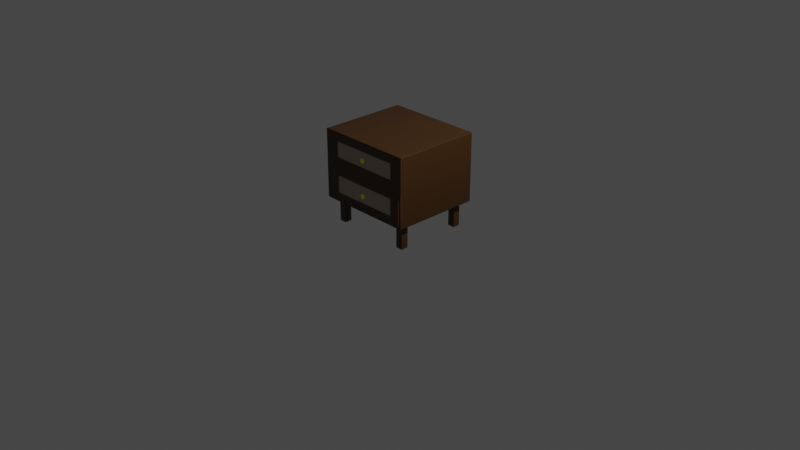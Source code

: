 # Source: Metcalf_Nightstand_03.blend  (saved by Blender 3.5.10; exported with 4.5.12 LTS)
import bpy
from mathutils import Matrix  # noqa: F401  (used for matrix-valued properties, if any)

bpy.ops.wm.read_factory_settings(use_empty=True)
scene = bpy.context.scene
scene.name = 'Scene'

# ---- collections
col_collection = bpy.data.collections.new('Collection'); scene.collection.children.link(col_collection)

# ---- materials (node trees are filled in below, after node groups)
mat_metcalfnightstandwood = bpy.data.materials.new('MetcalfNightstandWood')
mat_metcalfnightstandwood.alpha_threshold = 0.0
mat_metcalfnightstandwood.use_transparent_shadow = False
mat_metcalfnightstandwood.roughness = 0.5
mat_metcalfnightstandwood.line_color = (0.0, 0.0, 0.0, 1.0)
mat_metcalfnightstandsupports = bpy.data.materials.new('MetcalfNightstandSupports')
mat_metcalfnightstandsupports.use_transparent_shadow = False
mat_metcalfknob = bpy.data.materials.new('MetcalfKnob')
mat_metcalfknob.use_transparent_shadow = False
mat_metcalfnightstanddrawers = bpy.data.materials.new('MetcalfNightstandDrawers')
mat_metcalfnightstanddrawers.use_transparent_shadow = False
mat_metcalfknob_001 = bpy.data.materials.new('MetcalfKnob.001')
mat_metcalfknob_001.use_transparent_shadow = False

# ---- material node trees
mat_metcalfnightstandwood.use_nodes = True; mat_metcalfnightstandwood.node_tree.nodes.clear()
_N = mat_metcalfnightstandwood.node_tree.nodes; _L = mat_metcalfnightstandwood.node_tree.links
n0 = _N.new('ShaderNodeOutputMaterial'); n0.name = 'Material Output'; n0.location = (300, 300)
n1 = _N.new('ShaderNodeBsdfPrincipled'); n1.name = 'Principled BSDF'; n1.location = (10, 300)
n1.distribution = 'GGX'
n1.subsurface_method = 'RANDOM_WALK_SKIN'
n1.inputs[0].default_value = (0.06072, 0.02408, 0.002416, 1.0)
n1.inputs[3].default_value = 1.45
n1.inputs[27].default_value = (0.0, 0.0, 0.0, 1.0)
n1.inputs[28].default_value = 1.0
_L.new(n1.outputs[0], n0.inputs[0])
n0.is_active_output = True
mat_metcalfnightstandsupports.use_nodes = True; mat_metcalfnightstandsupports.node_tree.nodes.clear()
_N = mat_metcalfnightstandsupports.node_tree.nodes; _L = mat_metcalfnightstandsupports.node_tree.links
n0 = _N.new('ShaderNodeBsdfPrincipled'); n0.name = 'Principled BSDF'; n0.location = (10, 300)
n0.distribution = 'GGX'
n0.subsurface_method = 'RANDOM_WALK_SKIN'
n0.inputs[0].default_value = (0.02539, 0.006224, 0.0, 1.0)
n0.inputs[3].default_value = 1.45
n0.inputs[27].default_value = (0.0, 0.0, 0.0, 1.0)
n0.inputs[28].default_value = 1.0
n1 = _N.new('ShaderNodeOutputMaterial'); n1.name = 'Material Output'; n1.location = (300, 300)
_L.new(n0.outputs[0], n1.inputs[0])
n1.is_active_output = True
mat_metcalfknob.use_nodes = True; mat_metcalfknob.node_tree.nodes.clear()
_N = mat_metcalfknob.node_tree.nodes; _L = mat_metcalfknob.node_tree.links
n0 = _N.new('ShaderNodeBsdfPrincipled'); n0.name = 'Principled BSDF'; n0.location = (10, 300)
n0.distribution = 'GGX'
n0.subsurface_method = 'RANDOM_WALK_SKIN'
n0.inputs[0].default_value = (1.0, 0.8921, 0.05508, 1.0)
n0.inputs[3].default_value = 1.45
n0.inputs[27].default_value = (0.0, 0.0, 0.0, 1.0)
n0.inputs[28].default_value = 1.0
n1 = _N.new('ShaderNodeOutputMaterial'); n1.name = 'Material Output'; n1.location = (300, 300)
_L.new(n0.outputs[0], n1.inputs[0])
n1.is_active_output = True
mat_metcalfnightstanddrawers.use_nodes = True; mat_metcalfnightstanddrawers.node_tree.nodes.clear()
_N = mat_metcalfnightstanddrawers.node_tree.nodes; _L = mat_metcalfnightstanddrawers.node_tree.links
n0 = _N.new('ShaderNodeBsdfPrincipled'); n0.name = 'Principled BSDF'; n0.location = (10, 300)
n0.distribution = 'GGX'
n0.subsurface_method = 'RANDOM_WALK_SKIN'
n0.inputs[0].default_value = (0.402, 0.3284, 0.2688, 1.0)
n0.inputs[3].default_value = 1.45
n0.inputs[27].default_value = (0.0, 0.0, 0.0, 1.0)
n0.inputs[28].default_value = 1.0
n1 = _N.new('ShaderNodeOutputMaterial'); n1.name = 'Material Output'; n1.location = (300, 300)
_L.new(n0.outputs[0], n1.inputs[0])
n1.is_active_output = True
mat_metcalfknob_001.use_nodes = True; mat_metcalfknob_001.node_tree.nodes.clear()
_N = mat_metcalfknob_001.node_tree.nodes; _L = mat_metcalfknob_001.node_tree.links
n0 = _N.new('ShaderNodeBsdfPrincipled'); n0.name = 'Principled BSDF'; n0.location = (10, 300)
n0.distribution = 'GGX'
n0.subsurface_method = 'RANDOM_WALK_SKIN'
n0.inputs[0].default_value = (1.0, 0.8921, 0.05508, 1.0)
n0.inputs[3].default_value = 1.45
n0.inputs[27].default_value = (0.0, 0.0, 0.0, 1.0)
n0.inputs[28].default_value = 1.0
n1 = _N.new('ShaderNodeOutputMaterial'); n1.name = 'Material Output'; n1.location = (300, 300)
_L.new(n0.outputs[0], n1.inputs[0])
n1.is_active_output = True

# ---- world
world_world = bpy.data.worlds.new('World'); scene.world = world_world
world_world.use_nodes = True; world_world.node_tree.nodes.clear()
_N = world_world.node_tree.nodes; _L = world_world.node_tree.links
n0 = _N.new('ShaderNodeOutputWorld'); n0.name = 'World Output'; n0.location = (300, 300)
n1 = _N.new('ShaderNodeBackground'); n1.name = 'Background'; n1.location = (10, 300)
n1.inputs[0].default_value = (0.05088, 0.05088, 0.05088, 1.0)
_L.new(n1.outputs[0], n0.inputs[0])
n0.is_active_output = True
world_world.color = (0.05088, 0.05088, 0.05088)
world_world.use_sun_shadow = False
world_world.sun_shadow_jitter_overblur = 0.0

# ---- cameras
cam_camera = bpy.data.cameras.new('Camera')
cam_camera.clip_end = 100.0
cam_camera.ortho_scale = 7.314

# ---- lights
light_light = bpy.data.lights.new('Light', 'POINT')
light_light.transmission_factor = 0.0
light_light.energy = 1000.0
light_light.shadow_soft_size = 0.1
light_light.shadow_maximum_resolution = 0.006
light_light.use_absolute_resolution = True

# ---- meshes
me_cube = bpy.data.meshes.new('Cube')
me_cube.from_pydata([(0.5284, 0.4756, 0.3699), (0.5284, 0.4756, -0.3699), (0.5284, -0.4756, 0.3699), (0.5284, -0.4756, -0.3699), (-0.5284, 0.4756, 0.3699), (-0.5284, 0.4756, -0.3699), (-0.5284, -0.4756, 0.3699), (-0.5284, -0.4756, -0.3699), (0.5284, -0.4756, -0.3699), (0.5284, -0.4756, 0.3699), (-0.5284, -0.4756, 0.3699), (-0.5284, -0.4756, -0.3699), (0.5284, 0.4756, 0.002528), (-0.5284, -0.4756, 0.002528), (0.5284, -0.4756, 0.002528), (-0.5284, 0.4756, 0.002528), (0.5284, -0.4756, 0.002528), (-0.5284, -0.4756, 0.002528), (0.4913, -0.4756, 0.04893), (0.4913, -0.4756, 0.3235), (-0.4913, -0.4756, 0.3235), (-0.4913, -0.4756, 0.04893), (0.4969, -0.4756, -0.3305), (0.4969, -0.4756, -0.03689), (-0.4969, -0.4756, -0.03689), (-0.4969, -0.4756, -0.3305), (0.4969, -0.4756, -0.03689), (0.4969, -0.4756, -0.3305), (-0.4969, -0.4756, -0.3305), (-0.4969, -0.4756, -0.03689), (0.3779, -0.4756, 0.1022), (0.3779, -0.4756, 0.2702), (-0.3779, -0.4756, 0.2702), (-0.3779, -0.4756, 0.1022), (0.3743, -0.4756, -0.275), (0.3743, -0.4756, -0.09237), (-0.3743, -0.4756, -0.09237), (-0.3743, -0.4756, -0.275), (0.3743, -0.4666, -0.09237), (0.3743, -0.4666, -0.275), (-0.3743, -0.4666, -0.275), (-0.3743, -0.4666, -0.09237), (0.3779, -0.4602, 0.2702), (0.3779, -0.4602, 0.1022), (-0.3779, -0.4602, 0.1022), (-0.3779, -0.4602, 0.2702), (0.3779, -0.2884, 0.2702), (0.3779, -0.2884, 0.1022), (-0.3779, -0.2884, 0.1022), (-0.3779, -0.2884, 0.2702), (0.3743, -0.3052, -0.09237), (0.3743, -0.3052, -0.275), (-0.3743, -0.3052, -0.275), (-0.3743, -0.3052, -0.09237)], [], [(0, 4, 6, 2), (32, 33, 44, 45), (13, 6, 4, 15), (5, 1, 3, 7), (12, 0, 2, 14), (15, 4, 0, 12), (14, 2, 9, 16), (2, 6, 10, 9), (13, 7, 11, 17), (7, 3, 8, 11), (6, 13, 17, 10), (3, 14, 16, 8), (5, 15, 12, 1), (1, 12, 14, 3), (7, 13, 15, 5), (23, 24, 29, 26), (16, 9, 19, 18), (9, 10, 20, 19), (10, 17, 21, 20), (17, 16, 18, 21), (8, 16, 23, 22), (16, 17, 24, 23), (17, 11, 25, 24), (11, 8, 22, 25), (35, 36, 41, 38), (22, 23, 26, 27), (24, 25, 28, 29), (25, 22, 27, 28), (18, 19, 31, 30), (19, 20, 32, 31), (20, 21, 33, 32), (21, 18, 30, 33), (27, 26, 35, 34), (26, 29, 36, 35), (29, 28, 37, 36), (28, 27, 34, 37), (41, 40, 52, 53), (34, 35, 38, 39), (36, 37, 40, 41), (37, 34, 39, 40), (42, 45, 49, 46), (33, 30, 43, 44), (31, 32, 45, 42), (30, 31, 42, 43), (47, 46, 49, 48), (43, 42, 46, 47), (45, 44, 48, 49), (44, 43, 47, 48), (51, 50, 53, 52), (40, 39, 51, 52), (38, 41, 53, 50), (39, 38, 50, 51)])
me_cube.polygons.foreach_set('use_smooth', [True] * 52)
_uv = me_cube.uv_layers.new(name='UVMap')
_uv.uv.foreach_set('vector', [0.625, 0.5, 0.875, 0.5, 0.875, 0.75, 0.625, 0.75, 0.5978, 0.9848, 0.5281, 0.9848, 0.5281, 0.9848, 0.5978, 0.9848, 0.5009, 0.0, 0.625, 0.0, 0.625, 0.25, 0.5009, 0.25, 0.125, 0.5, 0.375, 0.5, 0.375, 0.75, 0.125, 0.75, 0.5009, 0.5, 0.625, 0.5, 0.625, 0.75, 0.5009, 0.75, 0.5009, 0.25, 0.625, 0.25, 0.625, 0.5, 0.5009, 0.5, 0.5009, 0.75, 0.625, 0.75, 0.625, 0.75, 0.5009, 0.75, 0.625, 0.75, 0.625, 1.0, 0.625, 1.0, 0.625, 0.75, 0.5009, 0.0, 0.375, 0.0, 0.375, 0.0, 0.5009, 0.0, 0.375, 1.0, 0.375, 0.75, 0.375, 0.75, 0.375, 1.0, 0.625, 0.0, 0.5009, 0.0, 0.5009, 0.0, 0.625, 0.0, 0.375, 0.75, 0.5009, 0.75, 0.5009, 0.75, 0.375, 0.75, 0.375, 0.25, 0.5009, 0.25, 0.5009, 0.5, 0.375, 0.5, 0.375, 0.5, 0.5009, 0.5, 0.5009, 0.75, 0.375, 0.75, 0.375, 0.0, 0.5009, 0.0, 0.5009, 0.25, 0.375, 0.25, 0.4875, 0.7575, 0.4875, 0.9925, 0.4875, 0.9925, 0.4875, 0.7575, 0.5009, 0.75, 0.625, 0.75, 0.6093, 0.7588, 0.5165, 0.7588, 0.625, 0.75, 0.625, 1.0, 0.6093, 0.9912, 0.6093, 0.7588, 0.625, 1.0, 0.5009, 1.0, 0.5165, 0.9912, 0.6093, 0.9912, 0.5009, 1.0, 0.5009, 0.75, 0.5165, 0.7588, 0.5165, 0.9912, 0.375, 0.75, 0.5009, 0.75, 0.4875, 0.7575, 0.3883, 0.7575, 0.5009, 0.75, 0.5009, 1.0, 0.4875, 0.9925, 0.4875, 0.7575, 0.5009, 1.0, 0.375, 1.0, 0.3883, 0.9925, 0.4875, 0.9925, 0.375, 1.0, 0.375, 0.75, 0.3883, 0.7575, 0.3883, 0.9925, 0.475, 0.7645, 0.475, 0.9855, 0.475, 0.9855, 0.475, 0.7645, 0.3883, 0.7575, 0.4875, 0.7575, 0.4875, 0.7575, 0.3883, 0.7575, 0.4875, 0.9925, 0.3883, 0.9925, 0.3883, 0.9925, 0.4875, 0.9925, 0.3883, 0.9925, 0.3883, 0.7575, 0.3883, 0.7575, 0.3883, 0.9925, 0.5165, 0.7588, 0.6093, 0.7588, 0.5978, 0.7652, 0.5281, 0.7652, 0.6093, 0.7588, 0.6093, 0.9912, 0.5978, 0.9848, 0.5978, 0.7652, 0.6093, 0.9912, 0.5165, 0.9912, 0.5281, 0.9848, 0.5978, 0.9848, 0.5165, 0.9912, 0.5165, 0.7588, 0.5281, 0.7652, 0.5281, 0.9848, 0.3883, 0.7575, 0.4875, 0.7575, 0.475, 0.7645, 0.4009, 0.7645, 0.4875, 0.7575, 0.4875, 0.9925, 0.475, 0.9855, 0.475, 0.7645, 0.4875, 0.9925, 0.3883, 0.9925, 0.4009, 0.9855, 0.475, 0.9855, 0.3883, 0.9925, 0.3883, 0.7575, 0.4009, 0.7645, 0.4009, 0.9855, 0.475, 0.9855, 0.4009, 0.9855, 0.4009, 0.9855, 0.475, 0.9855, 0.4009, 0.7645, 0.475, 0.7645, 0.475, 0.7645, 0.4009, 0.7645, 0.475, 0.9855, 0.4009, 0.9855, 0.4009, 0.9855, 0.475, 0.9855, 0.4009, 0.9855, 0.4009, 0.7645, 0.4009, 0.7645, 0.4009, 0.9855, 0.5978, 0.7652, 0.5978, 0.9848, 0.5978, 0.9848, 0.5978, 0.7652, 0.5281, 0.9848, 0.5281, 0.7652, 0.5281, 0.7652, 0.5281, 0.9848, 0.5978, 0.7652, 0.5978, 0.9848, 0.5978, 0.9848, 0.5978, 0.7652, 0.5281, 0.7652, 0.5978, 0.7652, 0.5978, 0.7652, 0.5281, 0.7652, 0.5281, 0.7652, 0.5978, 0.7652, 0.5978, 0.9848, 0.5281, 0.9848, 0.5281, 0.7652, 0.5978, 0.7652, 0.5978, 0.7652, 0.5281, 0.7652, 0.5978, 0.9848, 0.5281, 0.9848, 0.5281, 0.9848, 0.5978, 0.9848, 0.5281, 0.9848, 0.5281, 0.7652, 0.5281, 0.7652, 0.5281, 0.9848, 0.4009, 0.7645, 0.475, 0.7645, 0.475, 0.9855, 0.4009, 0.9855, 0.4009, 0.9855, 0.4009, 0.7645, 0.4009, 0.7645, 0.4009, 0.9855, 0.475, 0.7645, 0.475, 0.9855, 0.475, 0.9855, 0.475, 0.7645, 0.4009, 0.7645, 0.475, 0.7645, 0.475, 0.7645, 0.4009, 0.7645])
me_cube.materials.append(mat_metcalfnightstandwood)
me_cube.materials.append(None)
me_cube.use_mirror_vertex_groups = False
me_cube.update()
me_cube_001 = bpy.data.meshes.new('Cube.001')
me_cube_001.from_pydata([(-0.06924, -0.4321, -0.009744), (-0.06924, -0.4321, 0.009744), (-0.06924, 0.4321, -0.009744), (-0.06924, 0.4321, 0.009744), (0.06924, -0.4321, -0.009744), (0.06924, -0.4321, 0.009744), (0.06924, 0.4321, -0.009744), (0.06924, 0.4321, 0.009744)], [], [(0, 1, 3, 2), (2, 3, 7, 6), (6, 7, 5, 4), (4, 5, 1, 0), (2, 6, 4, 0), (7, 3, 1, 5)])
me_cube_001.polygons.foreach_set('use_smooth', [True] * 6)
_uv = me_cube_001.uv_layers.new(name='UVMap')
_uv.uv.foreach_set('vector', [0.375, 0.0, 0.625, 0.0, 0.625, 0.25, 0.375, 0.25, 0.375, 0.25, 0.625, 0.25, 0.625, 0.5, 0.375, 0.5, 0.375, 0.5, 0.625, 0.5, 0.625, 0.75, 0.375, 0.75, 0.375, 0.75, 0.625, 0.75, 0.625, 1.0, 0.375, 1.0, 0.125, 0.5, 0.375, 0.5, 0.375, 0.75, 0.125, 0.75, 0.625, 0.5, 0.875, 0.5, 0.875, 0.75, 0.625, 0.75])
me_cube_001.materials.append(mat_metcalfnightstandsupports)
me_cube_001.update()
me_cube_002 = bpy.data.meshes.new('Cube.002')
me_cube_002.from_pydata([(-0.06924, -0.4321, -0.009744), (-0.06924, -0.4321, 0.009744), (-0.06924, 0.4321, -0.009744), (-0.06924, 0.4321, 0.009744), (0.06924, -0.4321, -0.009744), (0.06924, -0.4321, 0.009744), (0.06924, 0.4321, -0.009744), (0.06924, 0.4321, 0.009744)], [], [(0, 1, 3, 2), (2, 3, 7, 6), (6, 7, 5, 4), (4, 5, 1, 0), (2, 6, 4, 0), (7, 3, 1, 5)])
me_cube_002.polygons.foreach_set('use_smooth', [True] * 6)
_uv = me_cube_002.uv_layers.new(name='UVMap')
_uv.uv.foreach_set('vector', [0.375, 0.0, 0.625, 0.0, 0.625, 0.25, 0.375, 0.25, 0.375, 0.25, 0.625, 0.25, 0.625, 0.5, 0.375, 0.5, 0.375, 0.5, 0.625, 0.5, 0.625, 0.75, 0.375, 0.75, 0.375, 0.75, 0.625, 0.75, 0.625, 1.0, 0.375, 1.0, 0.125, 0.5, 0.375, 0.5, 0.375, 0.75, 0.125, 0.75, 0.625, 0.5, 0.875, 0.5, 0.875, 0.75, 0.625, 0.75])
me_cube_002.materials.append(mat_metcalfnightstandwood)
me_cube_002.update()
me_plane_003 = bpy.data.meshes.new('Plane.003')
me_plane_003.from_pydata([(-0.03963, -0.03963, 0.0), (0.03963, -0.03963, 0.0), (-0.03963, 0.03963, 0.0), (0.03963, 0.03963, 0.0), (-0.03963, -0.03963, -0.2642), (0.03963, -0.03963, -0.2642), (-0.03963, 0.03963, -0.2642), (0.03963, 0.03963, -0.2642)], [], [(0, 2, 3, 1), (4, 5, 7, 6), (2, 0, 4, 6), (3, 2, 6, 7), (0, 1, 5, 4), (1, 3, 7, 5)])
me_plane_003.polygons.foreach_set('use_smooth', [True] * 6)
_uv = me_plane_003.uv_layers.new(name='UVMap')
_uv.uv.foreach_set('vector', [0.0, 0.0, 0.0, 1.0, 1.0, 1.0, 1.0, 0.0, 0.0, 0.0, 1.0, 0.0, 1.0, 1.0, 0.0, 1.0, 0.0, 1.0, 0.0, 0.0, 0.0, 0.0, 0.0, 1.0, 1.0, 1.0, 0.0, 1.0, 0.0, 1.0, 1.0, 1.0, 0.0, 0.0, 1.0, 0.0, 1.0, 0.0, 0.0, 0.0, 1.0, 0.0, 1.0, 1.0, 1.0, 1.0, 1.0, 0.0])
me_plane_003.materials.append(mat_metcalfnightstandwood)
me_plane_003.update()
me_plane_004 = bpy.data.meshes.new('Plane.004')
me_plane_004.from_pydata([(-0.03963, -0.03963, 0.0), (0.03963, -0.03963, 0.0), (-0.03963, 0.03963, 0.0), (0.03963, 0.03963, 0.0), (-0.03963, -0.03963, -0.2642), (0.03963, -0.03963, -0.2642), (-0.03963, 0.03963, -0.2642), (0.03963, 0.03963, -0.2642)], [], [(0, 2, 3, 1), (4, 5, 7, 6), (2, 0, 4, 6), (3, 2, 6, 7), (0, 1, 5, 4), (1, 3, 7, 5)])
me_plane_004.polygons.foreach_set('use_smooth', [True] * 6)
_uv = me_plane_004.uv_layers.new(name='UVMap')
_uv.uv.foreach_set('vector', [0.0, 0.0, 0.0, 1.0, 1.0, 1.0, 1.0, 0.0, 0.0, 0.0, 1.0, 0.0, 1.0, 1.0, 0.0, 1.0, 0.0, 1.0, 0.0, 0.0, 0.0, 0.0, 0.0, 1.0, 1.0, 1.0, 0.0, 1.0, 0.0, 1.0, 1.0, 1.0, 0.0, 0.0, 1.0, 0.0, 1.0, 0.0, 0.0, 0.0, 1.0, 0.0, 1.0, 1.0, 1.0, 1.0, 1.0, 0.0])
me_plane_004.materials.append(mat_metcalfnightstandwood)
me_plane_004.update()
me_plane_005 = bpy.data.meshes.new('Plane.005')
me_plane_005.from_pydata([(-0.03963, -0.03963, 0.0), (0.03963, -0.03963, 0.0), (-0.03963, 0.03963, 0.0), (0.03963, 0.03963, 0.0), (-0.03963, -0.03963, -0.2642), (0.03963, -0.03963, -0.2642), (-0.03963, 0.03963, -0.2642), (0.03963, 0.03963, -0.2642)], [], [(0, 2, 3, 1), (4, 5, 7, 6), (2, 0, 4, 6), (3, 2, 6, 7), (0, 1, 5, 4), (1, 3, 7, 5)])
me_plane_005.polygons.foreach_set('use_smooth', [True] * 6)
_uv = me_plane_005.uv_layers.new(name='UVMap')
_uv.uv.foreach_set('vector', [0.0, 0.0, 0.0, 1.0, 1.0, 1.0, 1.0, 0.0, 0.0, 0.0, 1.0, 0.0, 1.0, 1.0, 0.0, 1.0, 0.0, 1.0, 0.0, 0.0, 0.0, 0.0, 0.0, 1.0, 1.0, 1.0, 0.0, 1.0, 0.0, 1.0, 1.0, 1.0, 0.0, 0.0, 1.0, 0.0, 1.0, 0.0, 0.0, 0.0, 1.0, 0.0, 1.0, 1.0, 1.0, 1.0, 1.0, 0.0])
me_plane_005.materials.append(mat_metcalfnightstandwood)
me_plane_005.update()
me_plane_006 = bpy.data.meshes.new('Plane.006')
me_plane_006.from_pydata([(-0.03963, -0.03963, 0.0), (0.03963, -0.03963, 0.0), (-0.03963, 0.03963, 0.0), (0.03963, 0.03963, 0.0), (-0.03963, -0.03963, -0.2642), (0.03963, -0.03963, -0.2642), (-0.03963, 0.03963, -0.2642), (0.03963, 0.03963, -0.2642)], [], [(0, 2, 3, 1), (4, 5, 7, 6), (2, 0, 4, 6), (3, 2, 6, 7), (0, 1, 5, 4), (1, 3, 7, 5)])
me_plane_006.polygons.foreach_set('use_smooth', [True] * 6)
_uv = me_plane_006.uv_layers.new(name='UVMap')
_uv.uv.foreach_set('vector', [0.0, 0.0, 0.0, 1.0, 1.0, 1.0, 1.0, 0.0, 0.0, 0.0, 1.0, 0.0, 1.0, 1.0, 0.0, 1.0, 0.0, 1.0, 0.0, 0.0, 0.0, 0.0, 0.0, 1.0, 1.0, 1.0, 0.0, 1.0, 0.0, 1.0, 1.0, 1.0, 0.0, 0.0, 1.0, 0.0, 1.0, 0.0, 0.0, 0.0, 1.0, 0.0, 1.0, 1.0, 1.0, 1.0, 1.0, 0.0])
me_plane_006.materials.append(mat_metcalfnightstandsupports)
me_plane_006.update()
me_cylinder = bpy.data.meshes.new('Cylinder')
me_cylinder.from_pydata([(0.0, 0.05284, -0.05284), (0.0, 0.05284, 0.05284), (0.01031, 0.05183, -0.05284), (0.01031, 0.05183, 0.05284), (0.02022, 0.04882, -0.05284), (0.02022, 0.04882, 0.05284), (0.02936, 0.04394, -0.05284), (0.02936, 0.04394, 0.05284), (0.03737, 0.03737, -0.05284), (0.03737, 0.03737, 0.05284), (0.04394, 0.02936, -0.05284), (0.04394, 0.02936, 0.05284), (0.04882, 0.02022, -0.05284), (0.04882, 0.02022, 0.05284), (0.05183, 0.01031, -0.05284), (0.05183, 0.01031, 0.05284), (0.05284, 0.0, -0.05284), (0.05284, 0.0, 0.05284), (0.05183, -0.01031, -0.05284), (0.05183, -0.01031, 0.05284), (0.04882, -0.02022, -0.05284), (0.04882, -0.02022, 0.05284), (0.04394, -0.02936, -0.05284), (0.04394, -0.02936, 0.05284), (0.03737, -0.03737, -0.05284), (0.03737, -0.03737, 0.05284), (0.02936, -0.04394, -0.05284), (0.02936, -0.04394, 0.05284), (0.02022, -0.04882, -0.05284), (0.02022, -0.04882, 0.05284), (0.01031, -0.05183, -0.05284), (0.01031, -0.05183, 0.05284), (0.0, -0.05284, -0.05284), (0.0, -0.05284, 0.05284), (-0.01031, -0.05183, -0.05284), (-0.01031, -0.05183, 0.05284), (-0.02022, -0.04882, -0.05284), (-0.02022, -0.04882, 0.05284), (-0.02936, -0.04394, -0.05284), (-0.02936, -0.04394, 0.05284), (-0.03737, -0.03737, -0.05284), (-0.03737, -0.03737, 0.05284), (-0.04394, -0.02936, -0.05284), (-0.04394, -0.02936, 0.05284), (-0.04882, -0.02022, -0.05284), (-0.04882, -0.02022, 0.05284), (-0.05183, -0.01031, -0.05284), (-0.05183, -0.01031, 0.05284), (-0.05284, 0.0, -0.05284), (-0.05284, 0.0, 0.05284), (-0.05183, 0.01031, -0.05284), (-0.05183, 0.01031, 0.05284), (-0.04882, 0.02022, -0.05284), (-0.04882, 0.02022, 0.05284), (-0.04394, 0.02936, -0.05284), (-0.04394, 0.02936, 0.05284), (-0.03737, 0.03737, -0.05284), (-0.03737, 0.03737, 0.05284), (-0.02936, 0.04394, -0.05284), (-0.02936, 0.04394, 0.05284), (-0.02022, 0.04882, -0.05284), (-0.02022, 0.04882, 0.05284), (-0.01031, 0.05183, -0.05284), (-0.01031, 0.05183, 0.05284)], [], [(0, 1, 3, 2), (2, 3, 5, 4), (4, 5, 7, 6), (6, 7, 9, 8), (8, 9, 11, 10), (10, 11, 13, 12), (12, 13, 15, 14), (14, 15, 17, 16), (16, 17, 19, 18), (18, 19, 21, 20), (20, 21, 23, 22), (22, 23, 25, 24), (24, 25, 27, 26), (26, 27, 29, 28), (28, 29, 31, 30), (30, 31, 33, 32), (32, 33, 35, 34), (34, 35, 37, 36), (36, 37, 39, 38), (38, 39, 41, 40), (40, 41, 43, 42), (42, 43, 45, 44), (44, 45, 47, 46), (46, 47, 49, 48), (48, 49, 51, 50), (50, 51, 53, 52), (52, 53, 55, 54), (54, 55, 57, 56), (56, 57, 59, 58), (58, 59, 61, 60), (3, 1, 63, 61, 59, 57, 55, 53, 51, 49, 47, 45, 43, 41, 39, 37, 35, 33, 31, 29, 27, 25, 23, 21, 19, 17, 15, 13, 11, 9, 7, 5), (60, 61, 63, 62), (62, 63, 1, 0), (0, 2, 4, 6, 8, 10, 12, 14, 16, 18, 20, 22, 24, 26, 28, 30, 32, 34, 36, 38, 40, 42, 44, 46, 48, 50, 52, 54, 56, 58, 60, 62)])
_uv = me_cylinder.uv_layers.new(name='UVMap')
_uv.uv.foreach_set('vector', [1.0, 0.5, 1.0, 1.0, 0.9688, 1.0, 0.9688, 0.5, 0.9688, 0.5, 0.9688, 1.0, 0.9375, 1.0, 0.9375, 0.5, 0.9375, 0.5, 0.9375, 1.0, 0.9062, 1.0, 0.9062, 0.5, 0.9062, 0.5, 0.9062, 1.0, 0.875, 1.0, 0.875, 0.5, 0.875, 0.5, 0.875, 1.0, 0.8438, 1.0, 0.8438, 0.5, 0.8438, 0.5, 0.8438, 1.0, 0.8125, 1.0, 0.8125, 0.5, 0.8125, 0.5, 0.8125, 1.0, 0.7812, 1.0, 0.7812, 0.5, 0.7812, 0.5, 0.7812, 1.0, 0.75, 1.0, 0.75, 0.5, 0.75, 0.5, 0.75, 1.0, 0.7188, 1.0, 0.7188, 0.5, 0.7188, 0.5, 0.7188, 1.0, 0.6875, 1.0, 0.6875, 0.5, 0.6875, 0.5, 0.6875, 1.0, 0.6562, 1.0, 0.6562, 0.5, 0.6562, 0.5, 0.6562, 1.0, 0.625, 1.0, 0.625, 0.5, 0.625, 0.5, 0.625, 1.0, 0.5938, 1.0, 0.5938, 0.5, 0.5938, 0.5, 0.5938, 1.0, 0.5625, 1.0, 0.5625, 0.5, 0.5625, 0.5, 0.5625, 1.0, 0.5312, 1.0, 0.5312, 0.5, 0.5312, 0.5, 0.5312, 1.0, 0.5, 1.0, 0.5, 0.5, 0.5, 0.5, 0.5, 1.0, 0.4688, 1.0, 0.4688, 0.5, 0.4688, 0.5, 0.4688, 1.0, 0.4375, 1.0, 0.4375, 0.5, 0.4375, 0.5, 0.4375, 1.0, 0.4062, 1.0, 0.4062, 0.5, 0.4062, 0.5, 0.4062, 1.0, 0.375, 1.0, 0.375, 0.5, 0.375, 0.5, 0.375, 1.0, 0.3438, 1.0, 0.3438, 0.5, 0.3438, 0.5, 0.3438, 1.0, 0.3125, 1.0, 0.3125, 0.5, 0.3125, 0.5, 0.3125, 1.0, 0.2812, 1.0, 0.2812, 0.5, 0.2812, 0.5, 0.2812, 1.0, 0.25, 1.0, 0.25, 0.5, 0.25, 0.5, 0.25, 1.0, 0.2188, 1.0, 0.2188, 0.5, 0.2188, 0.5, 0.2188, 1.0, 0.1875, 1.0, 0.1875, 0.5, 0.1875, 0.5, 0.1875, 1.0, 0.1562, 1.0, 0.1562, 0.5, 0.1562, 0.5, 0.1562, 1.0, 0.125, 1.0, 0.125, 0.5, 0.125, 0.5, 0.125, 1.0, 0.09375, 1.0, 0.09375, 0.5, 0.09375, 0.5, 0.09375, 1.0, 0.0625, 1.0, 0.0625, 0.5, 0.2968, 0.4854, 0.25, 0.49, 0.2032, 0.4854, 0.1582, 0.4717, 0.1167, 0.4496, 0.08029, 0.4197, 0.05045, 0.3833, 0.02827, 0.3418, 0.01461, 0.2968, 0.01, 0.25, 0.01461, 0.2032, 0.02827, 0.1582, 0.05045, 0.1167, 0.08029, 0.08029, 0.1167, 0.05045, 0.1582, 0.02827, 0.2032, 0.01461, 0.25, 0.01, 0.2968, 0.01461, 0.3418, 0.02827, 0.3833, 0.05045, 0.4197, 0.08029, 0.4496, 0.1167, 0.4717, 0.1582, 0.4854, 0.2032, 0.49, 0.25, 0.4854, 0.2968, 0.4717, 0.3418, 0.4496, 0.3833, 0.4197, 0.4197, 0.3833, 0.4496, 0.3418, 0.4717, 0.0625, 0.5, 0.0625, 1.0, 0.03125, 1.0, 0.03125, 0.5, 0.03125, 0.5, 0.03125, 1.0, 0.0, 1.0, 0.0, 0.5, 0.75, 0.49, 0.7968, 0.4854, 0.8418, 0.4717, 0.8833, 0.4496, 0.9197, 0.4197, 0.9496, 0.3833, 0.9717, 0.3418, 0.9854, 0.2968, 0.99, 0.25, 0.9854, 0.2032, 0.9717, 0.1582, 0.9496, 0.1167, 0.9197, 0.08029, 0.8833, 0.05045, 0.8418, 0.02827, 0.7968, 0.01461, 0.75, 0.01, 0.7032, 0.01461, 0.6582, 0.02827, 0.6167, 0.05045, 0.5803, 0.08029, 0.5504, 0.1167, 0.5283, 0.1582, 0.5146, 0.2032, 0.51, 0.25, 0.5146, 0.2968, 0.5283, 0.3418, 0.5504, 0.3833, 0.5803, 0.4197, 0.6167, 0.4496, 0.6582, 0.4717, 0.7032, 0.4854])
me_cylinder.materials.append(mat_metcalfknob)
me_cylinder.update()
me_cube_003 = bpy.data.meshes.new('Cube.003')
me_cube_003.from_pydata([(-0.05284, -0.05284, -0.05284), (-0.05284, -0.05284, 0.05284), (-0.05284, 0.05284, -0.05284), (-0.05284, 0.05284, 0.05284), (0.05284, -0.05284, -0.05284), (0.05284, -0.05284, 0.05284), (0.05284, 0.05284, -0.05284), (0.05284, 0.05284, 0.05284)], [], [(0, 1, 3, 2), (2, 3, 7, 6), (6, 7, 5, 4), (4, 5, 1, 0), (2, 6, 4, 0), (7, 3, 1, 5)])
_uv = me_cube_003.uv_layers.new(name='UVMap')
_uv.uv.foreach_set('vector', [0.375, 0.0, 0.625, 0.0, 0.625, 0.25, 0.375, 0.25, 0.375, 0.25, 0.625, 0.25, 0.625, 0.5, 0.375, 0.5, 0.375, 0.5, 0.625, 0.5, 0.625, 0.75, 0.375, 0.75, 0.375, 0.75, 0.625, 0.75, 0.625, 1.0, 0.375, 1.0, 0.125, 0.5, 0.375, 0.5, 0.375, 0.75, 0.125, 0.75, 0.625, 0.5, 0.875, 0.5, 0.875, 0.75, 0.625, 0.75])
me_cube_003.materials.append(mat_metcalfnightstanddrawers)
me_cube_003.update()
me_cube_004 = bpy.data.meshes.new('Cube.004')
me_cube_004.from_pydata([(-0.05284, -0.05284, -0.05284), (-0.05284, -0.05284, 0.05284), (-0.05284, 0.05284, -0.05284), (-0.05284, 0.05284, 0.05284), (0.05284, -0.05284, -0.05284), (0.05284, -0.05284, 0.05284), (0.05284, 0.05284, -0.05284), (0.05284, 0.05284, 0.05284)], [], [(0, 1, 3, 2), (2, 3, 7, 6), (6, 7, 5, 4), (4, 5, 1, 0), (2, 6, 4, 0), (7, 3, 1, 5)])
_uv = me_cube_004.uv_layers.new(name='UVMap')
_uv.uv.foreach_set('vector', [0.375, 0.0, 0.625, 0.0, 0.625, 0.25, 0.375, 0.25, 0.375, 0.25, 0.625, 0.25, 0.625, 0.5, 0.375, 0.5, 0.375, 0.5, 0.625, 0.5, 0.625, 0.75, 0.375, 0.75, 0.375, 0.75, 0.625, 0.75, 0.625, 1.0, 0.375, 1.0, 0.125, 0.5, 0.375, 0.5, 0.375, 0.75, 0.125, 0.75, 0.625, 0.5, 0.875, 0.5, 0.875, 0.75, 0.625, 0.75])
me_cube_004.materials.append(mat_metcalfnightstanddrawers)
me_cube_004.update()
me_cylinder_002 = bpy.data.meshes.new('Cylinder.002')
me_cylinder_002.from_pydata([(0.0, 0.05284, -0.05284), (0.0, 0.05284, 0.05284), (0.01031, 0.05183, -0.05284), (0.01031, 0.05183, 0.05284), (0.02022, 0.04882, -0.05284), (0.02022, 0.04882, 0.05284), (0.02936, 0.04394, -0.05284), (0.02936, 0.04394, 0.05284), (0.03737, 0.03737, -0.05284), (0.03737, 0.03737, 0.05284), (0.04394, 0.02936, -0.05284), (0.04394, 0.02936, 0.05284), (0.04882, 0.02022, -0.05284), (0.04882, 0.02022, 0.05284), (0.05183, 0.01031, -0.05284), (0.05183, 0.01031, 0.05284), (0.05284, 0.0, -0.05284), (0.05284, 0.0, 0.05284), (0.05183, -0.01031, -0.05284), (0.05183, -0.01031, 0.05284), (0.04882, -0.02022, -0.05284), (0.04882, -0.02022, 0.05284), (0.04394, -0.02936, -0.05284), (0.04394, -0.02936, 0.05284), (0.03737, -0.03737, -0.05284), (0.03737, -0.03737, 0.05284), (0.02936, -0.04394, -0.05284), (0.02936, -0.04394, 0.05284), (0.02022, -0.04882, -0.05284), (0.02022, -0.04882, 0.05284), (0.01031, -0.05183, -0.05284), (0.01031, -0.05183, 0.05284), (0.0, -0.05284, -0.05284), (0.0, -0.05284, 0.05284), (-0.01031, -0.05183, -0.05284), (-0.01031, -0.05183, 0.05284), (-0.02022, -0.04882, -0.05284), (-0.02022, -0.04882, 0.05284), (-0.02936, -0.04394, -0.05284), (-0.02936, -0.04394, 0.05284), (-0.03737, -0.03737, -0.05284), (-0.03737, -0.03737, 0.05284), (-0.04394, -0.02936, -0.05284), (-0.04394, -0.02936, 0.05284), (-0.04882, -0.02022, -0.05284), (-0.04882, -0.02022, 0.05284), (-0.05183, -0.01031, -0.05284), (-0.05183, -0.01031, 0.05284), (-0.05284, 0.0, -0.05284), (-0.05284, 0.0, 0.05284), (-0.05183, 0.01031, -0.05284), (-0.05183, 0.01031, 0.05284), (-0.04882, 0.02022, -0.05284), (-0.04882, 0.02022, 0.05284), (-0.04394, 0.02936, -0.05284), (-0.04394, 0.02936, 0.05284), (-0.03737, 0.03737, -0.05284), (-0.03737, 0.03737, 0.05284), (-0.02936, 0.04394, -0.05284), (-0.02936, 0.04394, 0.05284), (-0.02022, 0.04882, -0.05284), (-0.02022, 0.04882, 0.05284), (-0.01031, 0.05183, -0.05284), (-0.01031, 0.05183, 0.05284)], [], [(0, 1, 3, 2), (2, 3, 5, 4), (4, 5, 7, 6), (6, 7, 9, 8), (8, 9, 11, 10), (10, 11, 13, 12), (12, 13, 15, 14), (14, 15, 17, 16), (16, 17, 19, 18), (18, 19, 21, 20), (20, 21, 23, 22), (22, 23, 25, 24), (24, 25, 27, 26), (26, 27, 29, 28), (28, 29, 31, 30), (30, 31, 33, 32), (32, 33, 35, 34), (34, 35, 37, 36), (36, 37, 39, 38), (38, 39, 41, 40), (40, 41, 43, 42), (42, 43, 45, 44), (44, 45, 47, 46), (46, 47, 49, 48), (48, 49, 51, 50), (50, 51, 53, 52), (52, 53, 55, 54), (54, 55, 57, 56), (56, 57, 59, 58), (58, 59, 61, 60), (3, 1, 63, 61, 59, 57, 55, 53, 51, 49, 47, 45, 43, 41, 39, 37, 35, 33, 31, 29, 27, 25, 23, 21, 19, 17, 15, 13, 11, 9, 7, 5), (60, 61, 63, 62), (62, 63, 1, 0), (0, 2, 4, 6, 8, 10, 12, 14, 16, 18, 20, 22, 24, 26, 28, 30, 32, 34, 36, 38, 40, 42, 44, 46, 48, 50, 52, 54, 56, 58, 60, 62)])
_uv = me_cylinder_002.uv_layers.new(name='UVMap')
_uv.uv.foreach_set('vector', [1.0, 0.5, 1.0, 1.0, 0.9688, 1.0, 0.9688, 0.5, 0.9688, 0.5, 0.9688, 1.0, 0.9375, 1.0, 0.9375, 0.5, 0.9375, 0.5, 0.9375, 1.0, 0.9062, 1.0, 0.9062, 0.5, 0.9062, 0.5, 0.9062, 1.0, 0.875, 1.0, 0.875, 0.5, 0.875, 0.5, 0.875, 1.0, 0.8438, 1.0, 0.8438, 0.5, 0.8438, 0.5, 0.8438, 1.0, 0.8125, 1.0, 0.8125, 0.5, 0.8125, 0.5, 0.8125, 1.0, 0.7812, 1.0, 0.7812, 0.5, 0.7812, 0.5, 0.7812, 1.0, 0.75, 1.0, 0.75, 0.5, 0.75, 0.5, 0.75, 1.0, 0.7188, 1.0, 0.7188, 0.5, 0.7188, 0.5, 0.7188, 1.0, 0.6875, 1.0, 0.6875, 0.5, 0.6875, 0.5, 0.6875, 1.0, 0.6562, 1.0, 0.6562, 0.5, 0.6562, 0.5, 0.6562, 1.0, 0.625, 1.0, 0.625, 0.5, 0.625, 0.5, 0.625, 1.0, 0.5938, 1.0, 0.5938, 0.5, 0.5938, 0.5, 0.5938, 1.0, 0.5625, 1.0, 0.5625, 0.5, 0.5625, 0.5, 0.5625, 1.0, 0.5312, 1.0, 0.5312, 0.5, 0.5312, 0.5, 0.5312, 1.0, 0.5, 1.0, 0.5, 0.5, 0.5, 0.5, 0.5, 1.0, 0.4688, 1.0, 0.4688, 0.5, 0.4688, 0.5, 0.4688, 1.0, 0.4375, 1.0, 0.4375, 0.5, 0.4375, 0.5, 0.4375, 1.0, 0.4062, 1.0, 0.4062, 0.5, 0.4062, 0.5, 0.4062, 1.0, 0.375, 1.0, 0.375, 0.5, 0.375, 0.5, 0.375, 1.0, 0.3438, 1.0, 0.3438, 0.5, 0.3438, 0.5, 0.3438, 1.0, 0.3125, 1.0, 0.3125, 0.5, 0.3125, 0.5, 0.3125, 1.0, 0.2812, 1.0, 0.2812, 0.5, 0.2812, 0.5, 0.2812, 1.0, 0.25, 1.0, 0.25, 0.5, 0.25, 0.5, 0.25, 1.0, 0.2188, 1.0, 0.2188, 0.5, 0.2188, 0.5, 0.2188, 1.0, 0.1875, 1.0, 0.1875, 0.5, 0.1875, 0.5, 0.1875, 1.0, 0.1562, 1.0, 0.1562, 0.5, 0.1562, 0.5, 0.1562, 1.0, 0.125, 1.0, 0.125, 0.5, 0.125, 0.5, 0.125, 1.0, 0.09375, 1.0, 0.09375, 0.5, 0.09375, 0.5, 0.09375, 1.0, 0.0625, 1.0, 0.0625, 0.5, 0.2968, 0.4854, 0.25, 0.49, 0.2032, 0.4854, 0.1582, 0.4717, 0.1167, 0.4496, 0.08029, 0.4197, 0.05045, 0.3833, 0.02827, 0.3418, 0.01461, 0.2968, 0.01, 0.25, 0.01461, 0.2032, 0.02827, 0.1582, 0.05045, 0.1167, 0.08029, 0.08029, 0.1167, 0.05045, 0.1582, 0.02827, 0.2032, 0.01461, 0.25, 0.01, 0.2968, 0.01461, 0.3418, 0.02827, 0.3833, 0.05045, 0.4197, 0.08029, 0.4496, 0.1167, 0.4717, 0.1582, 0.4854, 0.2032, 0.49, 0.25, 0.4854, 0.2968, 0.4717, 0.3418, 0.4496, 0.3833, 0.4197, 0.4197, 0.3833, 0.4496, 0.3418, 0.4717, 0.0625, 0.5, 0.0625, 1.0, 0.03125, 1.0, 0.03125, 0.5, 0.03125, 0.5, 0.03125, 1.0, 0.0, 1.0, 0.0, 0.5, 0.75, 0.49, 0.7968, 0.4854, 0.8418, 0.4717, 0.8833, 0.4496, 0.9197, 0.4197, 0.9496, 0.3833, 0.9717, 0.3418, 0.9854, 0.2968, 0.99, 0.25, 0.9854, 0.2032, 0.9717, 0.1582, 0.9496, 0.1167, 0.9197, 0.08029, 0.8833, 0.05045, 0.8418, 0.02827, 0.7968, 0.01461, 0.75, 0.01, 0.7032, 0.01461, 0.6582, 0.02827, 0.6167, 0.05045, 0.5803, 0.08029, 0.5504, 0.1167, 0.5283, 0.1582, 0.5146, 0.2032, 0.51, 0.25, 0.5146, 0.2968, 0.5283, 0.3418, 0.5504, 0.3833, 0.5803, 0.4197, 0.6167, 0.4496, 0.6582, 0.4717, 0.7032, 0.4854])
me_cylinder_002.materials.append(mat_metcalfknob_001)
me_cylinder_002.update()

# ---- objects
ob_body = bpy.data.objects.new('Body', me_cube)
ob_light = bpy.data.objects.new('Light', light_light)
ob_camera = bpy.data.objects.new('Camera', cam_camera)
ob_legsupport1 = bpy.data.objects.new('LegSupport1', me_cube_001)
ob_legsupport2 = bpy.data.objects.new('LegSupport2', me_cube_002)
ob_leg3 = bpy.data.objects.new('Leg3', me_plane_003)
ob_leg1 = bpy.data.objects.new('Leg1', me_plane_004)
ob_leg2 = bpy.data.objects.new('Leg2', me_plane_005)
ob_leg4 = bpy.data.objects.new('Leg4', me_plane_006)
ob_knob1 = bpy.data.objects.new('Knob1', me_cylinder)
ob_drawer1 = bpy.data.objects.new('Drawer1', me_cube_003)
ob_drawer2 = bpy.data.objects.new('Drawer2', me_cube_004)
ob_knob1_001 = bpy.data.objects.new('Knob1.001', me_cylinder_002)

# ---- transforms, parenting, visibility, modifiers, constraints
ob_body.location = (0.0, 0.0, 0.5936)
ob_body.lock_rotations_4d = False
ob_body.empty_display_type = 'ARROWS'
ob_body.lineart.crease_threshold = 0.0
_m = ob_body.modifiers.new('Bevel', 'BEVEL')
_m.width = 0.1717
_m.width_pct = 0.1717
_m.segments = 3
ob_light.location = (4.076, 1.005, 5.904)
ob_light.rotation_euler = (0.6503, 0.05522, 1.866)
ob_light.lock_rotations_4d = False
ob_light.empty_display_type = 'ARROWS'
ob_light.color = (0.0, 0.0, 0.0, 0.0)
ob_light.lineart.crease_threshold = 0.0
ob_camera.location = (7.359, -6.926, 4.958)
ob_camera.rotation_euler = (1.109, 0.0, 0.8149)
ob_camera.lock_rotations_4d = False
ob_camera.empty_display_type = 'ARROWS'
ob_camera.color = (0.0, 0.0, 0.0, 0.0)
ob_camera.display_type = 'WIRE'
ob_camera.lineart.crease_threshold = 0.0
ob_legsupport1.location = (-0.403, 0.00534, 0.2206)
_m = ob_legsupport1.modifiers.new('Mirror', 'MIRROR')
ob_legsupport2.location = (0.4188, 0.00534, 0.2206)
_m = ob_legsupport2.modifiers.new('Mirror', 'MIRROR')
ob_leg3.location = (0.4221, -0.3612, 0.2258)
_m = ob_leg3.modifiers.new('Bevel', 'BEVEL')
_m.width = 0.004404
_m.width_pct = 0.004404
_m.segments = 4
_m = ob_leg3.modifiers.new('Mirror', 'MIRROR')
_m.use_axis = (False, False, False)
ob_leg1.location = (0.4221, 0.3552, 0.2258)
_m = ob_leg1.modifiers.new('Bevel', 'BEVEL')
_m.width = 0.004404
_m.width_pct = 0.004404
_m.segments = 4
_m = ob_leg1.modifiers.new('Mirror', 'MIRROR')
_m.use_axis = (False, False, False)
ob_leg2.location = (-0.4052, -0.3612, 0.2258)
_m = ob_leg2.modifiers.new('Bevel', 'BEVEL')
_m.width = 0.004404
_m.width_pct = 0.004404
_m.segments = 4
_m = ob_leg2.modifiers.new('Mirror', 'MIRROR')
_m.use_axis = (False, False, False)
ob_leg4.location = (-0.4052, 0.3552, 0.2258)
_m = ob_leg4.modifiers.new('Bevel', 'BEVEL')
_m.width = 0.004404
_m.width_pct = 0.004404
_m.segments = 4
_m = ob_leg4.modifiers.new('Mirror', 'MIRROR')
_m.use_axis = (False, False, False)
ob_knob1.location = (0.0, -0.4721, 0.7767)
ob_knob1.rotation_euler = (1.571, 0.0, 0.0)
ob_knob1.scale = (0.5, 0.5, 0.3)
ob_drawer1.location = (0.0, -0.4163, 0.7796)
ob_drawer1.scale = (7.148, 1.0, 1.586)
ob_drawer2.location = (0.0, -0.4163, 0.409)
ob_drawer2.scale = (7.148, 1.0, 1.715)
ob_knob1_001.location = (0.0, -0.4721, 0.4021)
ob_knob1_001.rotation_euler = (1.571, 0.0, 0.0)
ob_knob1_001.scale = (0.5, 0.5, 0.3)

# ---- collection membership
col_collection.objects.link(ob_body)
col_collection.objects.link(ob_light)
col_collection.objects.link(ob_camera)
col_collection.objects.link(ob_legsupport1)
col_collection.objects.link(ob_legsupport2)
col_collection.objects.link(ob_leg3)
col_collection.objects.link(ob_leg1)
col_collection.objects.link(ob_leg2)
col_collection.objects.link(ob_leg4)
col_collection.objects.link(ob_knob1)
col_collection.objects.link(ob_drawer1)
col_collection.objects.link(ob_drawer2)
col_collection.objects.link(ob_knob1_001)

# ---- scene / render settings (as saved in the file)
scene.camera = ob_camera
scene.frame_start = 1; scene.frame_end = 250; scene.frame_set(1)
scene.render.engine = 'BLENDER_EEVEE_NEXT'
scene.cycles.sampling_pattern = 'TABULATED_SOBOL'
scene.view_settings.view_transform = 'Filmic'
scene.unit_settings.scale_length = 5.768
bpy.context.view_layer.update()
